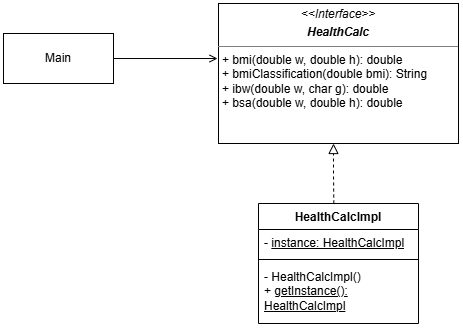

The diagram above was exported from draw.io. Its source (the exported page's mxGraphModel, read from the mxfile embedded in the PNG):
<mxGraphModel dx="1191" dy="642" grid="1" gridSize="10" guides="1" tooltips="1" connect="1" arrows="1" fold="1" page="1" pageScale="1" pageWidth="1654" pageHeight="2336" math="0" shadow="0">
  <root>
    <mxCell id="0" />
    <mxCell id="1" parent="0" />
    <mxCell id="sgvITT0KqQpiueSMie8g-1" parent="1" style="swimlane;fontStyle=1;align=center;verticalAlign=top;childLayout=stackLayout;horizontal=1;startSize=26;horizontalStack=0;resizeParent=1;resizeParentMax=0;resizeLast=0;collapsible=1;marginBottom=0;whiteSpace=wrap;html=1;" value="HealthCalcImpl" vertex="1">
      <mxGeometry height="120" width="160" x="435" y="280" as="geometry" />
    </mxCell>
    <mxCell id="sgvITT0KqQpiueSMie8g-2" parent="sgvITT0KqQpiueSMie8g-1" style="text;strokeColor=none;fillColor=none;align=left;verticalAlign=top;spacingLeft=4;spacingRight=4;overflow=hidden;rotatable=0;points=[[0,0.5],[1,0.5]];portConstraint=eastwest;whiteSpace=wrap;html=1;fontStyle=0" value="-&amp;nbsp;&lt;u&gt;instance: HealthCalcImpl&lt;/u&gt;" vertex="1">
      <mxGeometry height="26" width="160" y="26" as="geometry" />
    </mxCell>
    <mxCell id="sgvITT0KqQpiueSMie8g-3" parent="sgvITT0KqQpiueSMie8g-1" style="line;strokeWidth=1;fillColor=none;align=left;verticalAlign=middle;spacingTop=-1;spacingLeft=3;spacingRight=3;rotatable=0;labelPosition=right;points=[];portConstraint=eastwest;strokeColor=inherit;" value="" vertex="1">
      <mxGeometry height="8" width="160" y="52" as="geometry" />
    </mxCell>
    <mxCell id="sgvITT0KqQpiueSMie8g-4" parent="sgvITT0KqQpiueSMie8g-1" style="text;strokeColor=none;fillColor=none;align=left;verticalAlign=top;spacingLeft=4;spacingRight=4;overflow=hidden;rotatable=0;points=[[0,0.5],[1,0.5]];portConstraint=eastwest;whiteSpace=wrap;html=1;" value="&lt;div&gt;- HealthCalcImpl()&lt;/div&gt;&lt;div&gt;+ &lt;u&gt;getInstance(): HealthCalcImpl&lt;/u&gt;&lt;/div&gt;" vertex="1">
      <mxGeometry height="60" width="160" y="60" as="geometry" />
    </mxCell>
    <mxCell id="sgvITT0KqQpiueSMie8g-5" parent="1" style="verticalAlign=top;align=left;overflow=fill;html=1;whiteSpace=wrap;" value="&lt;p style=&quot;margin:0px;margin-top:4px;text-align:center;&quot;&gt;&lt;i&gt;&amp;lt;&amp;lt;Interface&amp;gt;&amp;gt;&lt;/i&gt;&lt;/p&gt;&lt;p style=&quot;margin:0px;margin-top:4px;text-align:center;&quot;&gt;&lt;i&gt;&lt;b&gt;HealthCalc&lt;/b&gt;&lt;/i&gt;&lt;/p&gt;&lt;hr size=&quot;1&quot; style=&quot;border-style:solid;&quot;&gt;&lt;p style=&quot;margin:0px;margin-left:4px;&quot;&gt;+ bmi(double w, double h): double&lt;br&gt;+ bmiClassification(double bmi): String&lt;/p&gt;&lt;p style=&quot;margin:0px;margin-left:4px;&quot;&gt;+ ibw(double w, char g): double&lt;/p&gt;&lt;p style=&quot;margin:0px;margin-left:4px;&quot;&gt;+ bsa(double w, double h): double&lt;/p&gt;" vertex="1">
      <mxGeometry height="140" width="240" x="395" y="80" as="geometry" />
    </mxCell>
    <mxCell id="q49xJUUOGI1oYYxMo_iK-1" parent="1" style="html=1;whiteSpace=wrap;" value="Main" vertex="1">
      <mxGeometry height="50" width="110" x="180" y="110" as="geometry" />
    </mxCell>
    <mxCell id="5zPRyXkW9xUTmic1Bqik-2" edge="1" parent="1" source="q49xJUUOGI1oYYxMo_iK-1" style="edgeStyle=orthogonalEdgeStyle;rounded=0;orthogonalLoop=1;jettySize=auto;html=1;entryX=-0.004;entryY=0.393;entryDx=0;entryDy=0;entryPerimeter=0;endArrow=open;endFill=0;" target="sgvITT0KqQpiueSMie8g-5">
      <mxGeometry relative="1" as="geometry" />
    </mxCell>
    <mxCell id="IjKtctFkW-I2IEXOJtXs-1" edge="1" parent="1" style="endArrow=block;startArrow=none;endFill=0;startFill=0;endSize=8;html=1;verticalAlign=bottom;dashed=1;labelBackgroundColor=none;rounded=0;exitX=0.377;exitY=0;exitDx=0;exitDy=0;exitPerimeter=0;" value="">
      <mxGeometry relative="1" width="160" as="geometry">
        <Array as="points">
          <mxPoint x="510" y="250" />
        </Array>
        <mxPoint x="510.32000000000016" y="280" as="sourcePoint" />
        <mxPoint x="510" y="220" as="targetPoint" />
      </mxGeometry>
    </mxCell>
  </root>
</mxGraphModel>